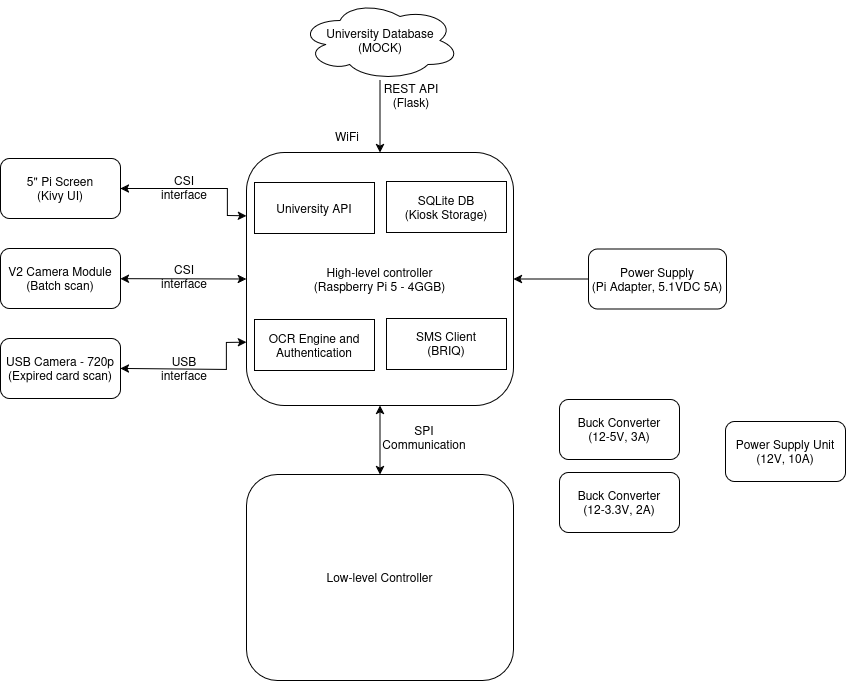

The diagram above was exported from draw.io. Its source (the exported page's mxGraphModel, read from the mxfile embedded in the PNG):
<mxGraphModel dx="1301" dy="1574" grid="1" gridSize="1" guides="1" tooltips="1" connect="1" arrows="1" fold="1" page="1" pageScale="1" pageWidth="1169" pageHeight="827" math="0" shadow="0">
  <root>
    <mxCell id="0" />
    <mxCell id="1" parent="0" />
    <mxCell id="GvGBzjtlAZ09NPVF7C73-2" parent="1" style="whiteSpace=wrap;html=1;rounded=1;align=center;" value="&lt;div align=&quot;center&quot;&gt;High-level controller&lt;br&gt;&lt;div&gt;(Raspberry Pi 5 - 4GGB)&lt;/div&gt;&lt;/div&gt;" vertex="1">
      <mxGeometry height="253" width="267" x="491" y="99" as="geometry" />
    </mxCell>
    <mxCell id="GvGBzjtlAZ09NPVF7C73-5" edge="1" parent="1" source="GvGBzjtlAZ09NPVF7C73-4" style="edgeStyle=orthogonalEdgeStyle;rounded=0;orthogonalLoop=1;jettySize=auto;html=1;" target="GvGBzjtlAZ09NPVF7C73-2" value="">
      <mxGeometry relative="1" as="geometry" />
    </mxCell>
    <mxCell id="GvGBzjtlAZ09NPVF7C73-4" parent="1" style="ellipse;shape=cloud;whiteSpace=wrap;html=1;" value="University Database&lt;br&gt;(MOCK)" vertex="1">
      <mxGeometry height="80" width="160" x="544.5" y="-53" as="geometry" />
    </mxCell>
    <mxCell id="GvGBzjtlAZ09NPVF7C73-6" parent="1" style="text;html=1;whiteSpace=wrap;strokeColor=none;fillColor=none;align=center;verticalAlign=middle;rounded=0;" value="&lt;div&gt;REST API&lt;/div&gt;&lt;div&gt;(Flask)&lt;/div&gt;" vertex="1">
      <mxGeometry height="30" width="60" x="626" y="27" as="geometry" />
    </mxCell>
    <mxCell id="GvGBzjtlAZ09NPVF7C73-7" parent="1" style="text;html=1;whiteSpace=wrap;strokeColor=none;fillColor=none;align=center;verticalAlign=middle;rounded=0;" value="&lt;div&gt;WiFi&lt;/div&gt;" vertex="1">
      <mxGeometry height="30" width="60" x="562" y="68" as="geometry" />
    </mxCell>
    <mxCell id="GvGBzjtlAZ09NPVF7C73-8" parent="1" style="rounded=1;whiteSpace=wrap;html=1;" value="&lt;div&gt;5&quot; Pi Screen&lt;/div&gt;&lt;div&gt;(Kivy UI)&lt;/div&gt;" vertex="1">
      <mxGeometry height="60" width="120" x="245" y="105" as="geometry" />
    </mxCell>
    <mxCell id="GvGBzjtlAZ09NPVF7C73-9" parent="1" style="rounded=1;whiteSpace=wrap;html=1;" value="V2 Camera Module&lt;br&gt;&lt;div&gt;(Batch scan)&lt;/div&gt;" vertex="1">
      <mxGeometry height="60" width="120" x="245" y="195" as="geometry" />
    </mxCell>
    <mxCell id="GvGBzjtlAZ09NPVF7C73-10" parent="1" style="rounded=1;whiteSpace=wrap;html=1;" value="&lt;div&gt;USB Camera - 720p&lt;/div&gt;&lt;div&gt;(Expired card scan)&lt;/div&gt;" vertex="1">
      <mxGeometry height="60" width="120" x="245" y="285" as="geometry" />
    </mxCell>
    <mxCell id="GvGBzjtlAZ09NPVF7C73-18" parent="1" style="text;html=1;whiteSpace=wrap;strokeColor=none;fillColor=none;align=center;verticalAlign=middle;rounded=0;" value="&lt;div&gt;USB interface&lt;/div&gt;" vertex="1">
      <mxGeometry height="30" width="60" x="399" y="300" as="geometry" />
    </mxCell>
    <mxCell id="GvGBzjtlAZ09NPVF7C73-19" parent="1" style="text;html=1;whiteSpace=wrap;strokeColor=none;fillColor=none;align=center;verticalAlign=middle;rounded=0;" value="CSI interface" vertex="1">
      <mxGeometry height="30" width="60" x="399" y="119" as="geometry" />
    </mxCell>
    <mxCell id="E5Vc4qlOW0jQJdsC6d3C-3" edge="1" parent="1" source="E5Vc4qlOW0jQJdsC6d3C-1" style="edgeStyle=orthogonalEdgeStyle;rounded=0;orthogonalLoop=1;jettySize=auto;html=1;exitX=0;exitY=0.5;exitDx=0;exitDy=0;entryX=1;entryY=0.5;entryDx=0;entryDy=0;" target="GvGBzjtlAZ09NPVF7C73-2">
      <mxGeometry relative="1" as="geometry" />
    </mxCell>
    <mxCell id="E5Vc4qlOW0jQJdsC6d3C-1" parent="1" style="rounded=1;whiteSpace=wrap;html=1;" value="Power Supply&lt;br&gt;(Pi Adapter, 5.1VDC 5A)" vertex="1">
      <mxGeometry height="60" width="138" x="833" y="195.5" as="geometry" />
    </mxCell>
    <mxCell id="E5Vc4qlOW0jQJdsC6d3C-12" edge="1" parent="1" source="GvGBzjtlAZ09NPVF7C73-9" style="endArrow=classic;startArrow=classic;html=1;rounded=0;entryX=0;entryY=0.5;entryDx=0;entryDy=0;" target="GvGBzjtlAZ09NPVF7C73-2" value="">
      <mxGeometry height="50" relative="1" width="50" as="geometry">
        <mxPoint x="455" y="225.22727272727275" as="sourcePoint" />
        <mxPoint x="463" y="196" as="targetPoint" />
      </mxGeometry>
    </mxCell>
    <mxCell id="E5Vc4qlOW0jQJdsC6d3C-14" edge="1" parent="1" source="GvGBzjtlAZ09NPVF7C73-8" style="endArrow=classic;startArrow=classic;html=1;rounded=0;entryX=0;entryY=0.25;entryDx=0;entryDy=0;exitX=1;exitY=0.5;exitDx=0;exitDy=0;" target="GvGBzjtlAZ09NPVF7C73-2" value="">
      <mxGeometry height="50" relative="1" width="50" as="geometry">
        <Array as="points">
          <mxPoint x="472" y="135" />
          <mxPoint x="472" y="162" />
        </Array>
        <mxPoint x="421" y="202" as="sourcePoint" />
        <mxPoint x="471" y="152" as="targetPoint" />
      </mxGeometry>
    </mxCell>
    <mxCell id="E5Vc4qlOW0jQJdsC6d3C-17" parent="1" style="text;html=1;whiteSpace=wrap;strokeColor=none;fillColor=none;align=center;verticalAlign=middle;rounded=0;" value="CSI interface" vertex="1">
      <mxGeometry height="30" width="60" x="399" y="208" as="geometry" />
    </mxCell>
    <mxCell id="E5Vc4qlOW0jQJdsC6d3C-18" edge="1" parent="1" source="GvGBzjtlAZ09NPVF7C73-10" style="endArrow=classic;startArrow=classic;html=1;rounded=0;entryX=0;entryY=0.75;entryDx=0;entryDy=0;exitX=1;exitY=0.5;exitDx=0;exitDy=0;" target="GvGBzjtlAZ09NPVF7C73-2" value="">
      <mxGeometry height="50" relative="1" width="50" as="geometry">
        <Array as="points">
          <mxPoint x="471" y="316" />
          <mxPoint x="471" y="289" />
        </Array>
        <mxPoint x="401" y="350" as="sourcePoint" />
        <mxPoint x="451" y="300" as="targetPoint" />
      </mxGeometry>
    </mxCell>
    <mxCell id="E5Vc4qlOW0jQJdsC6d3C-19" parent="1" style="rounded=0;whiteSpace=wrap;html=1;" value="SMS Client&lt;br&gt;&lt;div&gt;(BRIQ)&lt;/div&gt;" vertex="1">
      <mxGeometry height="51" width="120" x="631" y="265" as="geometry" />
    </mxCell>
    <mxCell id="E5Vc4qlOW0jQJdsC6d3C-20" parent="1" style="rounded=0;whiteSpace=wrap;html=1;" value="SQLite DB&lt;br&gt;&lt;div&gt;(Kiosk Storage)&lt;/div&gt;" vertex="1">
      <mxGeometry height="51" width="120" x="631" y="128" as="geometry" />
    </mxCell>
    <mxCell id="E5Vc4qlOW0jQJdsC6d3C-21" parent="1" style="rounded=0;whiteSpace=wrap;html=1;" value="OCR Engine and Authentication" vertex="1">
      <mxGeometry height="51" width="120" x="499" y="266" as="geometry" />
    </mxCell>
    <mxCell id="E5Vc4qlOW0jQJdsC6d3C-22" parent="1" style="rounded=0;whiteSpace=wrap;html=1;" value="University API" vertex="1">
      <mxGeometry height="51" width="120" x="499" y="129" as="geometry" />
    </mxCell>
    <mxCell id="E5Vc4qlOW0jQJdsC6d3C-23" parent="1" style="rounded=1;whiteSpace=wrap;html=1;" value="Power Supply Unit&lt;br&gt;&lt;div&gt;(12V, 10A)&lt;/div&gt;" vertex="1">
      <mxGeometry height="60" width="120" x="970" y="368" as="geometry" />
    </mxCell>
    <mxCell id="E5Vc4qlOW0jQJdsC6d3C-24" parent="1" style="rounded=1;whiteSpace=wrap;html=1;" value="Buck Converter&lt;br&gt;(12-5V, 3A)" vertex="1">
      <mxGeometry height="60" width="120" x="804" y="346" as="geometry" />
    </mxCell>
    <mxCell id="E5Vc4qlOW0jQJdsC6d3C-25" parent="1" style="rounded=1;whiteSpace=wrap;html=1;" value="Buck Converter&lt;br&gt;(12-3.3V, 2A)" vertex="1">
      <mxGeometry height="60" width="120" x="804" y="419" as="geometry" />
    </mxCell>
    <mxCell id="E5Vc4qlOW0jQJdsC6d3C-26" parent="1" style="rounded=1;whiteSpace=wrap;html=1;" value="Low-level Controller" vertex="1">
      <mxGeometry height="206" width="267" x="491" y="421" as="geometry" />
    </mxCell>
    <mxCell id="E5Vc4qlOW0jQJdsC6d3C-27" edge="1" parent="1" source="E5Vc4qlOW0jQJdsC6d3C-26" style="endArrow=classic;startArrow=classic;html=1;rounded=0;entryX=0.5;entryY=1;entryDx=0;entryDy=0;exitX=0.5;exitY=0;exitDx=0;exitDy=0;" target="GvGBzjtlAZ09NPVF7C73-2" value="">
      <mxGeometry height="50" relative="1" width="50" as="geometry">
        <mxPoint x="558" y="409" as="sourcePoint" />
        <mxPoint x="608" y="359" as="targetPoint" />
      </mxGeometry>
    </mxCell>
    <mxCell id="E5Vc4qlOW0jQJdsC6d3C-28" parent="1" style="text;html=1;whiteSpace=wrap;strokeColor=none;fillColor=none;align=center;verticalAlign=middle;rounded=0;" value="SPI Communication" vertex="1">
      <mxGeometry height="30" width="60" x="639" y="369" as="geometry" />
    </mxCell>
  </root>
</mxGraphModel>